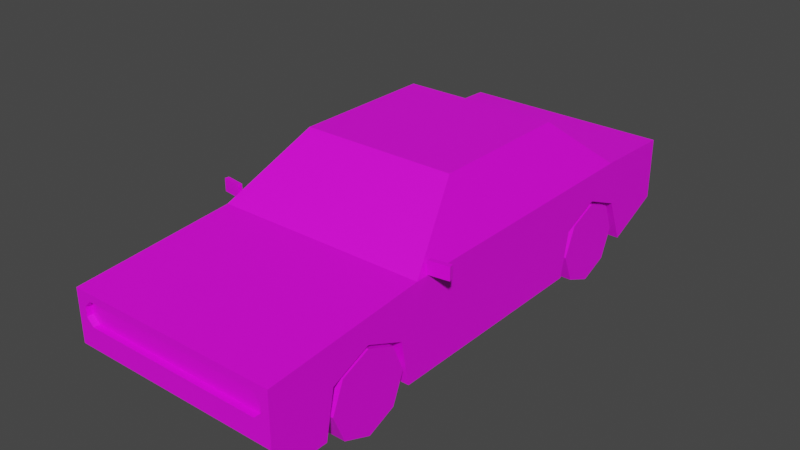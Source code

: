 # Source: Veh_Muscle_Car_01_Blue.blend  (saved by Blender 2.90.8; exported with 4.5.12 LTS)
import bpy
from mathutils import Matrix  # noqa: F401  (used for matrix-valued properties, if any)

bpy.ops.wm.read_factory_settings(use_empty=True)
scene = bpy.context.scene
scene.name = 'Scene'

# ---- collections
col_collection = bpy.data.collections.new('Collection'); scene.collection.children.link(col_collection)

# ---- images (referenced by path relative to the original .blend; pixels are not part of the script)
import os
ASSET_DIR = os.environ.get("B2B_ASSET_DIR", "")  # directory of the original .blend (textures are referenced by path, not embedded)
HERE = os.path.dirname(os.path.abspath(__file__))  # packed textures are extracted next to this script under _unpacked/

def load_image(name, relpath, width, height, colorspace="sRGB"):
    """Load a texture the original file referenced (path relative to the .blend, or extracted next to this script)."""
    p = next((c for c in (os.path.join(HERE, relpath), os.path.join(ASSET_DIR, relpath)) if relpath and os.path.exists(c)), "")
    if p:
        img = bpy.data.images.load(p, check_existing=True)
        img.name = name
    else:  # same state as the original file: an image datablock whose file is absent (Cycles renders it pink)
        img = bpy.data.images.new(name, width, height)
        img.source = "FILE"
        img.filepath = "//" + (relpath or name)
    img.colorspace_settings.name = colorspace
    return img
img_city_vehicles_pallete_png = load_image('city_vehicles_pallete.png', 'city_vehicles_pallete.png', 1024, 1024, 'sRGB')

# ---- materials (node trees are filled in below, after node groups)
mat_material_001 = bpy.data.materials.new('Material.001')
mat_material_001.use_transparent_shadow = False

# ---- material node trees
mat_material_001.use_nodes = True; mat_material_001.node_tree.nodes.clear()
_N = mat_material_001.node_tree.nodes; _L = mat_material_001.node_tree.links
n0 = _N.new('ShaderNodeBsdfPrincipled'); n0.name = 'Principled BSDF'; n0.location = (10, 300)
n0.distribution = 'GGX'
n0.subsurface_method = 'BURLEY'
n0.inputs[3].default_value = 1.45
n0.inputs[27].default_value = (0.0, 0.0, 0.0, 1.0)
n0.inputs[28].default_value = 1.0
n1 = _N.new('ShaderNodeOutputMaterial'); n1.name = 'Material Output'; n1.location = (300, 300)
n2 = _N.new('ShaderNodeTexImage'); n2.name = 'Image Texture'; n2.location = (-344, 114)
n2.image = img_city_vehicles_pallete_png
n2.interpolation = 'Closest'
_L.new(n0.outputs[0], n1.inputs[0])
_L.new(n2.outputs[0], n0.inputs[0])
n1.is_active_output = True

# ---- world
world_world = bpy.data.worlds.new('World'); scene.world = world_world
world_world.use_nodes = True; world_world.node_tree.nodes.clear()
_N = world_world.node_tree.nodes; _L = world_world.node_tree.links
n0 = _N.new('ShaderNodeOutputWorld'); n0.name = 'World Output'; n0.location = (300, 300)
n1 = _N.new('ShaderNodeBackground'); n1.name = 'Background'; n1.location = (10, 300)
n1.inputs[0].default_value = (0.05088, 0.05088, 0.05088, 1.0)
_L.new(n1.outputs[0], n0.inputs[0])
n0.is_active_output = True
world_world.color = (0.05088, 0.05088, 0.05088)
world_world.use_sun_shadow = False
world_world.sun_shadow_jitter_overblur = 0.0

# ---- meshes
me_plane = bpy.data.meshes.new('Plane')
me_plane.from_pydata([(0.3456, -1.359, 0.1856), (0.3144, 0.4422, 0.3264), (0.3144, 0.6296, 0.4066), (0.3144, 0.817, 0.3264), (0.3144, -1.098, 0.3264), (0.3144, -0.9104, 0.4066), (0.3144, -0.723, 0.3264), (0.5165, -1.407, 0.4841), (0.5165, 1.181, 0.5299), (0.5165, 1.181, 0.2287), (0.4754, -0.6071, 0.565), (0.356, -0.2906, 0.7972), (0.3944, 0.1976, 0.7835), (0.4638, 0.3174, 0.6485), (0.5165, -1.407, 0.2337), (0.5165, -1.28, 0.1073), (0.5165, -1.407, 0.4483), (0.5165, -1.407, 0.3349), (0.4747, -1.407, 0.3693), (0.4402, -1.407, 0.3349), (0.5091, -1.407, 0.3349), (0.4402, -1.407, 0.4483), (0.4747, -1.407, 0.4138), (0.5091, -1.407, 0.4483), (0.4402, -1.378, 0.3349), (0.4747, -1.378, 0.3693), (0.4747, -1.378, 0.4138), (0.4402, -1.378, 0.4483), (0.5165, -0.9104, 0.4066), (0.5165, -0.723, 0.3264), (0.5165, -1.098, 0.3264), (0.3144, -0.9104, 0.1073), (0.5165, -0.6812, 0.1073), (0.3144, -0.6812, 0.1073), (0.3144, -1.14, 0.1073), (0.5165, -1.14, 0.1073), (0.5165, 0.817, 0.3264), (0.5165, 0.9085, 0.1073), (0.3144, 0.9085, 0.1073), (0.5165, 0.6296, 0.4066), (0.3144, 0.6296, 0.1073), (0.5165, 0.4422, 0.3264), (0.5165, 0.4005, 0.1073), (0.3144, 0.4005, 0.1073), (0.3736, -1.378, 0.445), (0.3273, -1.378, 0.4183), (0.4199, -1.378, 0.4183), (0.4199, -1.378, 0.3649), (0.3736, -1.378, 0.3381), (0.3273, -1.378, 0.3649), (0.2686, -1.378, 0.445), (0.2223, -1.378, 0.4183), (0.3149, -1.378, 0.4183), (0.3149, -1.378, 0.3649), (0.3125, -1.378, 0.3635), (0.2686, -1.378, 0.3381), (0.2367, -1.378, 0.3566), (0.2223, -1.378, 0.3649), (0.3736, -1.378, 0.3916), (0.2701, -1.378, 0.3916), (0.2081, -1.378, 0.354), (0.2081, -1.378, 0.4377), (0.3944, -0.2555, 0.7835), (0.4997, -0.5347, 0.5787), (0.3944, 0.07715, 0.7835), (0.4997, 0.07715, 0.5787), (0.3775, -0.2645, 0.8163), (0.5165, -0.6332, 0.5458), (0.3944, 0.1067, 0.7835), (0.4997, 0.1067, 0.5787), (0.4625, 0.7186, 0.5894), (0.3566, 0.4648, 0.7956), (0.5165, 0.09192, 0.5458), (0.3775, 0.09192, 0.8163), (0.01589, -1.378, 0.3364), (0.01589, -1.378, 0.4377), (0.01589, -1.378, 0.354), (0.5165, 1.181, 0.4906), (0.5165, 1.181, 0.3776), (0.06291, -1.407, 0.3244), (0.06291, -1.407, 0.2566), (0.5165, 0.7722, 0.5458), (0.3775, 0.4393, 0.8163), (0.09968, 1.181, 0.4906), (0.4745, 1.181, 0.4906), (0.09968, 1.181, 0.3776), (0.4745, 1.181, 0.3776), (0.07258, 1.181, 0.3512), (0.07258, 1.181, 0.267), (0.09968, 1.147, 0.4906), (0.4745, 1.147, 0.4906), (0.09968, 1.147, 0.3776), (0.4745, 1.147, 0.3776), (0.1253, 1.147, 0.465), (0.4489, 1.147, 0.465), (0.1253, 1.147, 0.4031), (0.4489, 1.147, 0.4031), (0.5165, 1.181, 0.2577), (0.5165, 1.181, 0.2985), (0.4161, 1.181, 0.2985), (0.4161, 1.181, 0.2577), (0.5015, 1.181, 0.2985), (0.5015, 1.181, 0.2577), (0.5165, -1.255, 0.2498), (0.5165, -1.255, 0.2048), (0.5165, -1.158, 0.2048), (0.5165, -1.158, 0.2498), (0.2513, -1.407, 0.2337), (0.2513, -1.352, 0.1786), (0.2513, -1.407, 0.245), (0.3067, -1.376, 0.2034), (0.3067, -1.341, 0.1678), (0.3456, -1.323, 0.15), (0.3456, -1.394, 0.2211), (0.3845, -1.376, 0.2034), (0.3845, -1.341, 0.1678), (-0.3456, -1.359, 0.1856), (-0.3144, 0.4422, 0.3264), (-0.3144, 0.6296, 0.4066), (-0.3144, 0.817, 0.3264), (-0.3144, -1.098, 0.3264), (-0.3144, -0.9104, 0.4066), (-0.3144, -0.723, 0.3264), (-0.5165, -1.407, 0.4841), (-0.5165, 1.181, 0.5299), (-0.5165, 1.181, 0.2287), (-0.4754, -0.6071, 0.565), (-0.356, -0.2906, 0.7972), (-0.3944, 0.1976, 0.7835), (-0.4638, 0.3174, 0.6485), (0.0, -1.407, 0.4841), (0.0, 1.181, 0.5299), (0.0, 1.181, 0.2287), (-1.51e-15, -0.6332, 0.5458), (-1.51e-15, -0.2645, 0.8163), (-1.51e-15, 0.4393, 0.8163), (-1.51e-15, 0.7722, 0.5458), (-0.5165, -1.407, 0.2337), (-0.5165, -1.28, 0.1073), (0.0, -1.28, 0.1073), (0.0, -1.407, 0.2337), (0.0, -1.407, 0.4483), (-0.5165, -1.407, 0.4483), (-0.5165, -1.407, 0.3349), (0.0, -1.407, 0.3349), (0.0, -1.378, 0.4483), (0.0, -1.378, 0.3349), (-0.4747, -1.407, 0.3693), (-0.4402, -1.407, 0.3349), (-0.5091, -1.407, 0.3349), (-0.4402, -1.407, 0.4483), (-0.4747, -1.407, 0.4138), (-0.5091, -1.407, 0.4483), (-0.4402, -1.378, 0.3349), (-0.4747, -1.378, 0.3693), (-0.4747, -1.378, 0.4138), (-0.4402, -1.378, 0.4483), (-0.5165, -0.9104, 0.4066), (-0.5165, -0.723, 0.3264), (-0.5165, -1.098, 0.3264), (-0.3144, -0.9104, 0.1073), (-0.5165, -0.6812, 0.1073), (-0.3144, -0.6812, 0.1073), (-0.3144, -1.14, 0.1073), (-0.5165, -1.14, 0.1073), (-0.5165, 0.817, 0.3264), (-0.5165, 0.9085, 0.1073), (-0.3144, 0.9085, 0.1073), (-0.5165, 0.6296, 0.4066), (-0.3144, 0.6296, 0.1073), (-0.5165, 0.4422, 0.3264), (-0.5165, 0.4005, 0.1073), (-0.3144, 0.4005, 0.1073), (-0.3736, -1.378, 0.445), (-0.3273, -1.378, 0.4183), (-0.4199, -1.378, 0.4183), (-0.4199, -1.378, 0.3649), (-0.3736, -1.378, 0.3381), (-0.3273, -1.378, 0.3649), (-0.2686, -1.378, 0.445), (-0.2223, -1.378, 0.4183), (-0.3149, -1.378, 0.4183), (-0.3149, -1.378, 0.3649), (-0.3125, -1.378, 0.3635), (-0.2686, -1.378, 0.3381), (-0.2367, -1.378, 0.3566), (-0.2223, -1.378, 0.3649), (0.0, 0.9085, 0.1073), (-0.3736, -1.378, 0.3916), (-0.2701, -1.378, 0.3916), (-0.2081, -1.378, 0.354), (0.0, -1.378, 0.4377), (-0.2081, -1.378, 0.4377), (-0.3944, -0.2555, 0.7835), (-0.4997, -0.5347, 0.5787), (-1.51e-15, -0.2906, 0.7972), (-1.51e-15, -0.6071, 0.565), (-0.3944, 0.07715, 0.7835), (-0.4997, 0.07715, 0.5787), (-0.3775, -0.2645, 0.8163), (-0.5165, -0.6332, 0.5458), (-0.3944, 0.1067, 0.7835), (-0.4997, 0.1067, 0.5787), (-0.4625, 0.7186, 0.5894), (-0.3566, 0.4648, 0.7956), (-0.5165, 0.09192, 0.5458), (-0.3775, 0.09192, 0.8163), (-0.01589, -1.378, 0.3364), (-0.01589, -1.378, 0.4377), (-0.01589, -1.378, 0.354), (-0.5165, 1.181, 0.4906), (0.0, 1.181, 0.4906), (-0.5165, 1.181, 0.3776), (0.0, 1.181, 0.3776), (0.0, -1.407, 0.3244), (0.0, -1.407, 0.2566), (-0.06291, -1.407, 0.3244), (-0.06291, -1.407, 0.2566), (-0.5165, 0.7722, 0.5458), (-0.3775, 0.4393, 0.8163), (-1.51e-15, 0.7186, 0.5894), (-1.51e-15, 0.4648, 0.7956), (-0.09968, 1.181, 0.4906), (-0.4745, 1.181, 0.4906), (-0.09968, 1.181, 0.3776), (-0.4745, 1.181, 0.3776), (0.0, 1.181, 0.267), (0.0, 1.181, 0.3512), (-0.07258, 1.181, 0.3512), (-0.07258, 1.181, 0.267), (0.0, 1.147, 0.3776), (0.0, 1.147, 0.4906), (-0.09968, 1.147, 0.4906), (-0.4745, 1.147, 0.4906), (-0.09968, 1.147, 0.3776), (-0.4745, 1.147, 0.3776), (-0.1253, 1.147, 0.465), (-0.4489, 1.147, 0.465), (-0.1253, 1.147, 0.4031), (-0.4489, 1.147, 0.4031), (-0.5165, 1.181, 0.2577), (-0.5165, 1.181, 0.2985), (-0.4161, 1.181, 0.2985), (-0.4161, 1.181, 0.2577), (-0.5015, 1.181, 0.2985), (-0.5015, 1.181, 0.2577), (-0.5165, -1.255, 0.2498), (-0.5165, -1.255, 0.2048), (-0.5165, -1.158, 0.2048), (-0.5165, -1.158, 0.2498), (0.0, -1.352, 0.1786), (-0.2513, -1.407, 0.2337), (0.0, -1.407, 0.245), (-0.2513, -1.352, 0.1786), (-0.2513, -1.407, 0.245), (-0.3067, -1.376, 0.2034), (-0.3067, -1.341, 0.1678), (-0.3456, -1.323, 0.15), (-0.3456, -1.394, 0.2211), (-0.3845, -1.376, 0.2034), (-0.3845, -1.341, 0.1678), (0.5148, -0.571, 0.5484), (0.5148, -0.571, 0.6105), (0.5119, -0.55, 0.5484), (0.5119, -0.55, 0.6105), (0.6107, -0.5575, 0.5484), (0.6107, -0.5575, 0.6105), (0.6078, -0.5365, 0.5484), (0.6078, -0.5365, 0.6105), (-0.5148, -0.571, 0.5484), (-0.5148, -0.571, 0.6105), (-0.5119, -0.55, 0.5484), (-0.5119, -0.55, 0.6105), (-0.6107, -0.5575, 0.5484), (-0.6107, -0.5575, 0.6105), (-0.6078, -0.5365, 0.5484), (-0.6078, -0.5365, 0.6105)], [], [(112, 115, 0), (114, 113, 0), (111, 112, 0), (110, 111, 0), (113, 110, 0), (115, 114, 0), (1, 2, 39, 41), (2, 3, 36, 39), (3, 38, 37, 36), (4, 5, 28, 30), (5, 6, 29, 28), (6, 33, 32, 29), (62, 63, 65, 64), (10, 11, 195, 196), (71, 70, 220, 221), (66, 73, 82, 135, 134), (8, 77, 84, 83, 211, 131), (7, 67, 133, 130), (81, 8, 131, 136), (7, 16, 17, 14, 15, 104, 103, 106, 30, 28, 29, 32, 42, 41, 39, 36, 37, 9, 97, 98, 78, 77, 8, 81, 72, 67), (139, 15, 14, 114, 115, 112, 111, 250), (18, 22, 26, 25), (21, 141, 145, 27), (146, 24, 25, 26, 27, 46, 47, 48, 49, 54, 55, 56, 60, 74), (14, 17, 20, 19, 144, 214, 79, 80, 215, 252, 109, 107), (144, 19, 24, 146), (141, 21, 23, 16, 7, 130), (18, 19, 20), (21, 22, 23), (26, 22, 21, 27), (24, 19, 18, 25), (23, 22, 18, 20, 17, 16), (31, 4, 34), (31, 5, 4), (31, 6, 5), (34, 4, 30, 35), (33, 6, 31), (40, 1, 43), (38, 40, 43, 42, 32, 33, 31, 34, 35, 15, 139, 187), (40, 2, 1), (40, 3, 2), (43, 1, 41, 42), (38, 3, 40), (49, 45, 44, 46, 27, 145, 191, 75, 61, 60, 56, 57, 51, 50, 52, 53, 54), (37, 38, 187, 132, 9), (45, 49, 58), (56, 55, 59), (57, 56, 59), (44, 45, 58), (51, 57, 59), (50, 51, 59), (46, 44, 58), (52, 50, 59), (47, 46, 58), (53, 52, 59), (48, 47, 58), (54, 53, 59), (49, 48, 58), (55, 54, 59), (60, 76, 74), (11, 10, 67, 66), (10, 196, 133, 67), (195, 11, 66, 134), (68, 69, 13, 12), (63, 62, 66, 67), (62, 64, 73, 66), (65, 63, 67, 72), (64, 65, 72, 73), (12, 13, 81, 82), (13, 69, 72, 81), (68, 12, 82, 73), (69, 68, 73, 72), (74, 76, 75, 191, 146), (76, 60, 61, 75), (213, 85, 86, 78, 98, 101, 99, 100, 102, 97, 9, 132, 226, 88, 87, 227), (86, 84, 77, 78), (215, 80, 79, 214), (70, 71, 82, 81), (71, 221, 135, 82), (220, 70, 81, 136), (86, 85, 91, 92), (211, 83, 89, 231), (85, 213, 230, 91), (83, 84, 90, 89), (84, 86, 92, 90), (227, 87, 88, 226), (231, 89, 91, 230), (95, 93, 94, 96), (94, 93, 89, 90), (95, 96, 92, 91), (96, 94, 90, 92), (93, 95, 91, 89), (97, 102, 101, 98), (101, 102, 100, 99), (30, 106, 105, 104, 15, 35), (105, 106, 103, 104), (250, 108, 107, 140), (107, 109, 252, 140), (250, 111, 110, 113, 114, 14, 107, 108), (257, 116, 260), (259, 116, 258), (256, 116, 257), (255, 116, 256), (258, 116, 255), (260, 116, 259), (117, 170, 168, 118), (118, 168, 165, 119), (119, 165, 166, 167), (120, 159, 157, 121), (121, 157, 158, 122), (122, 158, 161, 162), (193, 197, 198, 194), (126, 196, 195, 127), (204, 221, 220, 203), (199, 134, 135, 219, 206), (124, 131, 211, 222, 223, 210), (123, 130, 133, 200), (218, 136, 131, 124), (123, 200, 205, 218, 124, 210, 212, 241, 240, 125, 166, 165, 168, 170, 171, 161, 158, 157, 159, 249, 246, 247, 138, 137, 143, 142), (139, 250, 256, 257, 260, 259, 137, 138), (147, 154, 155, 151), (150, 156, 145, 141), (146, 207, 190, 185, 184, 183, 178, 177, 176, 175, 156, 155, 154, 153), (137, 251, 254, 252, 215, 217, 216, 214, 144, 148, 149, 143), (144, 146, 153, 148), (141, 130, 123, 142, 152, 150), (147, 149, 148), (150, 152, 151), (155, 156, 150, 151), (153, 154, 147, 148), (152, 142, 143, 149, 147, 151), (160, 163, 120), (160, 120, 121), (160, 121, 122), (163, 164, 159, 120), (162, 160, 122), (169, 172, 117), (167, 187, 139, 138, 164, 163, 160, 162, 161, 171, 172, 169), (169, 117, 118), (169, 118, 119), (172, 171, 170, 117), (167, 169, 119), (178, 183, 182, 181, 179, 180, 186, 185, 190, 192, 208, 191, 145, 156, 175, 173, 174), (166, 125, 132, 187, 167), (174, 188, 178), (185, 189, 184), (186, 189, 185), (173, 188, 174), (180, 189, 186), (179, 189, 180), (175, 188, 173), (181, 189, 179), (176, 188, 175), (182, 189, 181), (177, 188, 176), (183, 189, 182), (178, 188, 177), (184, 189, 183), (190, 207, 209), (127, 199, 200, 126), (126, 200, 133, 196), (195, 134, 199, 127), (201, 128, 129, 202), (194, 200, 199, 193), (193, 199, 206, 197), (198, 205, 200, 194), (197, 206, 205, 198), (128, 219, 218, 129), (129, 218, 205, 202), (201, 206, 219, 128), (202, 205, 206, 201), (207, 146, 191, 208, 209), (209, 208, 192, 190), (213, 227, 228, 229, 226, 132, 125, 240, 245, 243, 242, 244, 241, 212, 225, 224), (225, 212, 210, 223), (215, 214, 216, 217), (203, 218, 219, 204), (204, 219, 135, 221), (220, 136, 218, 203), (225, 235, 234, 224), (211, 231, 232, 222), (224, 234, 230, 213), (222, 232, 233, 223), (223, 233, 235, 225), (227, 226, 229, 228), (231, 230, 234, 232), (238, 239, 237, 236), (237, 233, 232, 236), (238, 234, 235, 239), (239, 235, 233, 237), (236, 232, 234, 238), (240, 241, 244, 245), (244, 242, 243, 245), (159, 164, 138, 247, 248, 249), (248, 247, 246, 249), (250, 140, 251, 253), (251, 140, 252, 254), (250, 253, 251, 137, 259, 258, 255, 256), (261, 262, 264, 263), (263, 264, 268, 267), (267, 268, 266, 265), (265, 266, 262, 261), (263, 267, 265, 261), (268, 264, 262, 266), (269, 271, 272, 270), (271, 275, 276, 272), (275, 273, 274, 276), (273, 269, 270, 274), (271, 269, 273, 275), (276, 274, 270, 272)])
_uv = me_plane.uv_layers.new(name='UVMap')
_uv.uv.foreach_set('vector', [0.98, 0.5217, 0.9794, 0.5232, 0.9787, 0.5217, 0.978, 0.5232, 0.9774, 0.5217, 0.9787, 0.5217, 0.9794, 0.5203, 0.98, 0.5217, 0.9787, 0.5217, 0.978, 0.5203, 0.9794, 0.5203, 0.9787, 0.5217, 0.9774, 0.5217, 0.978, 0.5203, 0.9787, 0.5217, 0.9794, 0.5232, 0.978, 0.5232, 0.9787, 0.5217, 0.2065, 0.0455, 0.2065, 0.0464, 0.2055, 0.0464, 0.2055, 0.0455, 0.2065, 0.0464, 0.2065, 0.04726, 0.2055, 0.04726, 0.2055, 0.0464, 0.2171, 0.0465, 0.2171, 0.04754, 0.2162, 0.04754, 0.2162, 0.0465, 0.2203, 0.04488, 0.2203, 0.04399, 0.2213, 0.04399, 0.2213, 0.04488, 0.2203, 0.04399, 0.2203, 0.04312, 0.2213, 0.04312, 0.2213, 0.04399, 0.2222, 0.04194, 0.2222, 0.04298, 0.2212, 0.04298, 0.2212, 0.04194, 0.118, 0.04709, 0.1186, 0.04603, 0.1186, 0.04835, 0.118, 0.04835, 0.1114, 0.04575, 0.1109, 0.04695, 0.1096, 0.04695, 0.1096, 0.04575, 0.1218, 0.03639, 0.1232, 0.03991, 0.1168, 0.03991, 0.1168, 0.03639, 0.7793, 0.5009, 0.7793, 0.5029, 0.7793, 0.5048, 0.7772, 0.5048, 0.7772, 0.5009, 0.7839, 0.514, 0.7837, 0.514, 0.7837, 0.5138, 0.7837, 0.5117, 0.7837, 0.5111, 0.7839, 0.5111, 0.7801, 0.4945, 0.7801, 0.4988, 0.7772, 0.4988, 0.7772, 0.4945, 0.7801, 0.5067, 0.7801, 0.509, 0.7772, 0.509, 0.7772, 0.5067, 0.7909, 0.4945, 0.7911, 0.4945, 0.7917, 0.4945, 0.7923, 0.4945, 0.793, 0.4952, 0.7925, 0.4954, 0.7922, 0.4954, 0.7922, 0.4959, 0.7918, 0.4962, 0.7913, 0.4973, 0.7918, 0.4983, 0.793, 0.4986, 0.793, 0.5046, 0.7918, 0.5048, 0.7913, 0.5059, 0.7918, 0.5069, 0.793, 0.5074, 0.7923, 0.509, 0.7922, 0.509, 0.7919, 0.509, 0.7915, 0.509, 0.7909, 0.509, 0.7907, 0.509, 0.7906, 0.5067, 0.7906, 0.5029, 0.7906, 0.4988, 0.7822, 0.5111, 0.7822, 0.514, 0.7815, 0.514, 0.7817, 0.5133, 0.7819, 0.5133, 0.782, 0.5131, 0.7819, 0.5129, 0.7818, 0.5111, 0.1499, 0.02547, 0.1499, 0.02559, 0.1498, 0.02559, 0.1498, 0.02547, 0.157, 0.02039, 0.157, 0.02153, 0.1569, 0.02153, 0.1569, 0.02039, 0.1596, 0.02552, 0.1596, 0.02844, 0.1593, 0.02867, 0.159, 0.02867, 0.1588, 0.02844, 0.159, 0.02831, 0.1594, 0.02831, 0.1595, 0.028, 0.1594, 0.02769, 0.1594, 0.0276, 0.1595, 0.0273, 0.1594, 0.02709, 0.1594, 0.0269, 0.1595, 0.02563, 0.7815, 0.514, 0.7809, 0.514, 0.7809, 0.514, 0.7809, 0.5136, 0.7809, 0.5111, 0.781, 0.5111, 0.781, 0.5115, 0.7814, 0.5115, 0.7814, 0.5111, 0.7814, 0.5111, 0.7814, 0.5125, 0.7815, 0.5125, 0.1527, 0.02546, 0.1527, 0.02432, 0.1528, 0.02432, 0.1528, 0.02546, 0.7803, 0.5111, 0.7803, 0.5136, 0.7803, 0.514, 0.7803, 0.514, 0.7801, 0.514, 0.7801, 0.5111, 0.7808, 0.5138, 0.7809, 0.5136, 0.7809, 0.514, 0.7803, 0.5136, 0.7805, 0.5138, 0.7803, 0.514, 0.1498, 0.02559, 0.1499, 0.02559, 0.1499, 0.02568, 0.1498, 0.02568, 0.1498, 0.02538, 0.1499, 0.02538, 0.1499, 0.02547, 0.1498, 0.02547, 0.7803, 0.514, 0.7805, 0.5138, 0.7808, 0.5138, 0.7809, 0.514, 0.7809, 0.514, 0.7803, 0.514, 0.2083, 0.04419, 0.2073, 0.04331, 0.2083, 0.04311, 0.2083, 0.04419, 0.2069, 0.04419, 0.2073, 0.04331, 0.2083, 0.04419, 0.2073, 0.04507, 0.2069, 0.04419, 0.2171, 0.04754, 0.2171, 0.0465, 0.2181, 0.0465, 0.2181, 0.04754, 0.2083, 0.04527, 0.2073, 0.04507, 0.2083, 0.04419, 0.2069, 0.04419, 0.2059, 0.04331, 0.2069, 0.04311, 0.221, 0.01551, 0.221, 0.02174, 0.221, 0.02685, 0.2255, 0.02685, 0.2255, 0.05101, 0.221, 0.05101, 0.221, 0.05613, 0.221, 0.06125, 0.2255, 0.06125, 0.2255, 0.06439, 0.214, 0.06439, 0.214, 0.01551, 0.2069, 0.04419, 0.2055, 0.04419, 0.2059, 0.04331, 0.2069, 0.04419, 0.2059, 0.04507, 0.2055, 0.04419, 0.219, 0.04754, 0.219, 0.0465, 0.22, 0.0465, 0.22, 0.04754, 0.2069, 0.0455, 0.2059, 0.04507, 0.2069, 0.04419, 0.1594, 0.02769, 0.159, 0.02769, 0.1588, 0.028, 0.159, 0.02831, 0.1588, 0.02844, 0.1588, 0.02552, 0.1589, 0.02552, 0.1589, 0.02563, 0.1589, 0.0269, 0.1594, 0.0269, 0.1594, 0.02709, 0.1594, 0.027, 0.159, 0.027, 0.1588, 0.0273, 0.159, 0.02761, 0.1594, 0.02761, 0.1594, 0.0276, 0.7859, 0.4961, 0.7847, 0.4961, 0.783, 0.4961, 0.783, 0.4945, 0.7859, 0.4945, 0.9773, 0.5091, 0.9791, 0.5091, 0.9782, 0.5106, 0.9794, 0.506, 0.98, 0.5071, 0.9782, 0.5071, 0.9791, 0.5055, 0.9794, 0.506, 0.9782, 0.5071, 0.9764, 0.5106, 0.9773, 0.5091, 0.9782, 0.5106, 0.9773, 0.5055, 0.9791, 0.5055, 0.9782, 0.5071, 0.9764, 0.5071, 0.9773, 0.5055, 0.9782, 0.5071, 0.9773, 0.5122, 0.9764, 0.5106, 0.9782, 0.5106, 0.9773, 0.5087, 0.9764, 0.5071, 0.9782, 0.5071, 0.9791, 0.5122, 0.9773, 0.5122, 0.9782, 0.5106, 0.9791, 0.5087, 0.9773, 0.5087, 0.9782, 0.5071, 0.98, 0.5106, 0.9791, 0.5122, 0.9782, 0.5106, 0.9791, 0.5086, 0.9791, 0.5087, 0.9782, 0.5071, 0.9791, 0.5091, 0.98, 0.5106, 0.9782, 0.5106, 0.98, 0.5071, 0.9791, 0.5086, 0.9782, 0.5071, 0.1594, 0.0269, 0.1594, 0.02563, 0.1595, 0.02563, 0.7792, 0.5007, 0.7799, 0.499, 0.7801, 0.4988, 0.7793, 0.5009, 0.7799, 0.499, 0.7772, 0.499, 0.7772, 0.4988, 0.7801, 0.4988, 0.7772, 0.5007, 0.7792, 0.5007, 0.7793, 0.5009, 0.7772, 0.5009, 0.118, 0.04847, 0.1186, 0.04847, 0.1184, 0.04927, 0.118, 0.04881, 0.7904, 0.4994, 0.7896, 0.5009, 0.7894, 0.5009, 0.7906, 0.4988, 0.7896, 0.5009, 0.7896, 0.5028, 0.7894, 0.5029, 0.7894, 0.5009, 0.7904, 0.5028, 0.7904, 0.4994, 0.7906, 0.4988, 0.7906, 0.5029, 0.7896, 0.5028, 0.7904, 0.5028, 0.7906, 0.5029, 0.7894, 0.5029, 0.7896, 0.5035, 0.7901, 0.5041, 0.7906, 0.5067, 0.7894, 0.5048, 0.7901, 0.5041, 0.7904, 0.503, 0.7906, 0.5029, 0.7906, 0.5067, 0.7896, 0.503, 0.7896, 0.5035, 0.7894, 0.5048, 0.7894, 0.5029, 0.7904, 0.503, 0.7896, 0.503, 0.7894, 0.5029, 0.7906, 0.5029, 0.1542, 0.02544, 0.1531, 0.02544, 0.1479, 0.02544, 0.1479, 0.02446, 0.1543, 0.02446, 0.1167, 0.0357, 0.1167, 0.0422, 0.1138, 0.0422, 0.1138, 0.0357, 0.7831, 0.5111, 0.7831, 0.5117, 0.7831, 0.5138, 0.7831, 0.514, 0.7826, 0.514, 0.7826, 0.5139, 0.7826, 0.5135, 0.7824, 0.5135, 0.7824, 0.5139, 0.7824, 0.514, 0.7822, 0.514, 0.7822, 0.5111, 0.7824, 0.5111, 0.7824, 0.5115, 0.7829, 0.5115, 0.7829, 0.5111, 0.7831, 0.5138, 0.7837, 0.5138, 0.7837, 0.514, 0.7831, 0.514, 0.5203, 0.05005, 0.5203, 0.0526, 0.5175, 0.0526, 0.5175, 0.05005, 0.7798, 0.5064, 0.7792, 0.5049, 0.7793, 0.5048, 0.7801, 0.5067, 0.7792, 0.5049, 0.7772, 0.5049, 0.7772, 0.5048, 0.7793, 0.5048, 0.7772, 0.5064, 0.7798, 0.5064, 0.7801, 0.5067, 0.7772, 0.5067, 0.1568, 0.0505, 0.1568, 0.04767, 0.157, 0.04767, 0.157, 0.0505, 0.1568, 0.03975, 0.1568, 0.039, 0.157, 0.039, 0.157, 0.03975, 0.1568, 0.04767, 0.1568, 0.04692, 0.157, 0.04692, 0.157, 0.04767, 0.1568, 0.039, 0.1568, 0.03617, 0.157, 0.03617, 0.157, 0.039, 0.1372, 0.05642, 0.1372, 0.05728, 0.1369, 0.05728, 0.1369, 0.05642, 0.5314, 0.05005, 0.5314, 0.05299, 0.528, 0.05299, 0.528, 0.05005, 0.1547, 0.04692, 0.1547, 0.04616, 0.1556, 0.04616, 0.1556, 0.04692, 0.1554, 0.04597, 0.1549, 0.04597, 0.1549, 0.04353, 0.1554, 0.04353, 0.9156, 0.5614, 0.9156, 0.5721, 0.9147, 0.573, 0.9147, 0.5605, 0.9176, 0.5721, 0.9176, 0.5614, 0.9185, 0.5605, 0.9185, 0.573, 0.9176, 0.5614, 0.9156, 0.5614, 0.9147, 0.5605, 0.9185, 0.5605, 0.9156, 0.5721, 0.9176, 0.5721, 0.9185, 0.573, 0.9147, 0.573, 0.7824, 0.514, 0.7824, 0.5139, 0.7826, 0.5139, 0.7826, 0.514, 0.8823, 0.595, 0.8807, 0.595, 0.8807, 0.5917, 0.8823, 0.5917, 0.7918, 0.4962, 0.7922, 0.4959, 0.7925, 0.4959, 0.7925, 0.4954, 0.793, 0.4952, 0.793, 0.496, 0.8858, 0.5657, 0.8854, 0.5657, 0.8854, 0.5648, 0.8858, 0.5648, 0.1175, 0.03035, 0.1175, 0.03992, 0.1154, 0.03992, 0.1154, 0.03035, 0.1154, 0.03992, 0.1149, 0.03992, 0.1149, 0.03035, 0.1154, 0.03035, 0.7818, 0.5111, 0.7819, 0.5129, 0.7817, 0.5129, 0.7816, 0.5131, 0.7817, 0.5133, 0.7815, 0.514, 0.7815, 0.5125, 0.7818, 0.5125, 0.98, 0.4961, 0.9787, 0.4961, 0.9794, 0.4946, 0.978, 0.4946, 0.9787, 0.4961, 0.9774, 0.4961, 0.9794, 0.4975, 0.9787, 0.4961, 0.98, 0.4961, 0.978, 0.4975, 0.9787, 0.4961, 0.9794, 0.4975, 0.9774, 0.4961, 0.9787, 0.4961, 0.978, 0.4975, 0.9794, 0.4946, 0.9787, 0.4961, 0.978, 0.4946, 0.2213, 0.04664, 0.2203, 0.04664, 0.2203, 0.04575, 0.2213, 0.04575, 0.2213, 0.04575, 0.2203, 0.04575, 0.2203, 0.04488, 0.2213, 0.04488, 0.2152, 0.0465, 0.2162, 0.0465, 0.2162, 0.04754, 0.2152, 0.04754, 0.2136, 0.04492, 0.2145, 0.04492, 0.2145, 0.04581, 0.2136, 0.04581, 0.2136, 0.04581, 0.2145, 0.04581, 0.2145, 0.04668, 0.2136, 0.04668, 0.2212, 0.04091, 0.2222, 0.04091, 0.2222, 0.04194, 0.2212, 0.04194, 0.1104, 0.04134, 0.1104, 0.02685, 0.117, 0.02685, 0.117, 0.0535, 0.1077, 0.04575, 0.1096, 0.04575, 0.1096, 0.04695, 0.1082, 0.04695, 0.1119, 0.03639, 0.1168, 0.03639, 0.1168, 0.03991, 0.1105, 0.03991, 0.7751, 0.5009, 0.7772, 0.5009, 0.7772, 0.5048, 0.7751, 0.5048, 0.7751, 0.5029, 0.7839, 0.5083, 0.7839, 0.5111, 0.7837, 0.5111, 0.7837, 0.5106, 0.7837, 0.5085, 0.7837, 0.5083, 0.7744, 0.4945, 0.7772, 0.4945, 0.7772, 0.4988, 0.7744, 0.4988, 0.7744, 0.5067, 0.7772, 0.5067, 0.7772, 0.509, 0.7744, 0.509, 0.7873, 0.509, 0.787, 0.5046, 0.787, 0.5006, 0.787, 0.4968, 0.7871, 0.4945, 0.7873, 0.4945, 0.7879, 0.4945, 0.7884, 0.4945, 0.7886, 0.4945, 0.7888, 0.4945, 0.7894, 0.496, 0.7882, 0.4966, 0.7878, 0.4976, 0.7882, 0.4986, 0.7894, 0.4989, 0.7894, 0.5049, 0.7882, 0.5051, 0.7878, 0.5062, 0.7882, 0.5072, 0.7886, 0.5076, 0.7886, 0.5081, 0.7889, 0.5081, 0.7894, 0.5082, 0.7887, 0.509, 0.7882, 0.509, 0.7875, 0.509, 0.7822, 0.5111, 0.7818, 0.5111, 0.7819, 0.5094, 0.782, 0.5092, 0.7819, 0.509, 0.7817, 0.509, 0.7815, 0.5083, 0.7822, 0.5083, 0.1499, 0.02559, 0.1499, 0.02559, 0.1499, 0.02547, 0.1499, 0.02547, 0.157, 0.02267, 0.1569, 0.02267, 0.1569, 0.02153, 0.157, 0.02153, 0.1596, 0.02552, 0.1595, 0.02542, 0.1594, 0.02415, 0.1594, 0.02396, 0.1595, 0.02374, 0.1594, 0.02345, 0.1594, 0.02336, 0.1595, 0.02305, 0.1594, 0.02274, 0.159, 0.02274, 0.1588, 0.02261, 0.159, 0.02238, 0.1593, 0.02238, 0.1596, 0.02261, 0.7815, 0.5083, 0.7815, 0.5097, 0.7814, 0.5097, 0.7814, 0.5111, 0.7814, 0.5111, 0.7814, 0.5108, 0.781, 0.5108, 0.781, 0.5111, 0.7809, 0.5111, 0.7809, 0.5087, 0.7809, 0.5083, 0.7809, 0.5083, 0.1489, 0.01833, 0.1489, 0.01833, 0.1489, 0.01835, 0.1489, 0.01835, 0.7803, 0.5111, 0.7801, 0.5111, 0.7801, 0.5083, 0.7803, 0.5083, 0.7803, 0.5083, 0.7803, 0.5087, 0.7808, 0.5085, 0.7809, 0.5083, 0.7809, 0.5087, 0.7803, 0.5087, 0.7803, 0.5083, 0.7805, 0.5085, 0.1499, 0.02547, 0.1499, 0.02538, 0.1499, 0.02538, 0.1499, 0.02547, 0.1499, 0.02568, 0.1499, 0.02559, 0.1499, 0.02559, 0.1499, 0.02568, 0.7803, 0.5083, 0.7803, 0.5083, 0.7809, 0.5083, 0.7809, 0.5083, 0.7808, 0.5085, 0.7805, 0.5085, 0.2097, 0.04419, 0.2097, 0.04527, 0.2087, 0.04507, 0.2097, 0.04419, 0.2087, 0.04507, 0.2083, 0.04419, 0.2097, 0.04419, 0.2083, 0.04419, 0.2087, 0.04331, 0.2181, 0.0465, 0.219, 0.0465, 0.219, 0.04754, 0.2181, 0.04754, 0.2097, 0.04311, 0.2097, 0.04419, 0.2087, 0.04331, 0.215, 0.04384, 0.215, 0.04492, 0.2139, 0.04473, 0.207, 0.01551, 0.214, 0.01551, 0.214, 0.06439, 0.2024, 0.06439, 0.2024, 0.06125, 0.207, 0.06125, 0.207, 0.05613, 0.207, 0.05101, 0.2024, 0.05101, 0.2024, 0.02685, 0.207, 0.02685, 0.207, 0.02174, 0.215, 0.04384, 0.2139, 0.04473, 0.2136, 0.04384, 0.215, 0.04384, 0.2136, 0.04384, 0.2139, 0.04296, 0.2212, 0.03987, 0.2222, 0.03987, 0.2222, 0.04091, 0.2212, 0.04091, 0.215, 0.04253, 0.215, 0.04384, 0.2139, 0.04296, 0.1594, 0.02336, 0.1594, 0.02345, 0.1594, 0.02344, 0.159, 0.02344, 0.1588, 0.02374, 0.159, 0.02405, 0.1594, 0.02405, 0.1594, 0.02396, 0.1594, 0.02415, 0.1589, 0.02415, 0.1589, 0.02542, 0.1589, 0.02552, 0.1588, 0.02552, 0.1588, 0.02261, 0.159, 0.02274, 0.1588, 0.02305, 0.159, 0.02336, 0.7801, 0.4961, 0.7801, 0.4945, 0.783, 0.4945, 0.783, 0.4961, 0.7812, 0.4961, 0.9773, 0.4871, 0.9782, 0.4855, 0.9791, 0.4871, 0.9794, 0.4901, 0.9782, 0.489, 0.98, 0.489, 0.9791, 0.4906, 0.9782, 0.489, 0.9794, 0.4901, 0.9764, 0.4855, 0.9782, 0.4855, 0.9773, 0.4871, 0.9773, 0.4906, 0.9782, 0.489, 0.9791, 0.4906, 0.9764, 0.489, 0.9782, 0.489, 0.9773, 0.4906, 0.9773, 0.484, 0.9782, 0.4855, 0.9764, 0.4855, 0.9773, 0.4875, 0.9782, 0.489, 0.9764, 0.489, 0.9791, 0.484, 0.9782, 0.4855, 0.9773, 0.484, 0.9791, 0.4875, 0.9782, 0.489, 0.9773, 0.4875, 0.98, 0.4855, 0.9782, 0.4855, 0.9791, 0.484, 0.9791, 0.4876, 0.9782, 0.489, 0.9791, 0.4875, 0.9791, 0.4871, 0.9782, 0.4855, 0.98, 0.4855, 0.98, 0.489, 0.9782, 0.489, 0.9791, 0.4876, 0.1594, 0.02415, 0.1595, 0.02542, 0.1594, 0.02542, 0.7752, 0.5007, 0.7751, 0.5009, 0.7744, 0.4988, 0.7746, 0.499, 0.7746, 0.499, 0.7744, 0.4988, 0.7772, 0.4988, 0.7772, 0.499, 0.7772, 0.5007, 0.7772, 0.5009, 0.7751, 0.5009, 0.7752, 0.5007, 0.1155, 0.0468, 0.1155, 0.04645, 0.1159, 0.04599, 0.1161, 0.0468, 0.7869, 0.5041, 0.787, 0.5046, 0.7859, 0.5026, 0.786, 0.5025, 0.786, 0.5025, 0.7859, 0.5026, 0.7859, 0.5006, 0.786, 0.5007, 0.7869, 0.5007, 0.787, 0.5006, 0.787, 0.5046, 0.7869, 0.5041, 0.786, 0.5007, 0.7859, 0.5006, 0.787, 0.5006, 0.7869, 0.5007, 0.786, 0.5, 0.7859, 0.4987, 0.787, 0.4968, 0.7866, 0.4993, 0.7866, 0.4993, 0.787, 0.4968, 0.787, 0.5006, 0.7869, 0.5005, 0.786, 0.5005, 0.7859, 0.5006, 0.7859, 0.4987, 0.786, 0.5, 0.7869, 0.5005, 0.787, 0.5006, 0.7859, 0.5006, 0.786, 0.5005, 0.1542, 0.02347, 0.1543, 0.02446, 0.1479, 0.02446, 0.1479, 0.02347, 0.1531, 0.02347, 0.1167, 0.03463, 0.1138, 0.03463, 0.1138, 0.02813, 0.1167, 0.02813, 0.7831, 0.5111, 0.7829, 0.5111, 0.7829, 0.5107, 0.7824, 0.5107, 0.7824, 0.5111, 0.7822, 0.5111, 0.7822, 0.5083, 0.7824, 0.5083, 0.7824, 0.5083, 0.7824, 0.5088, 0.7826, 0.5088, 0.7826, 0.5083, 0.7826, 0.5083, 0.7831, 0.5083, 0.7831, 0.5085, 0.7831, 0.5106, 0.7825, 0.5066, 0.7825, 0.5034, 0.7913, 0.5034, 0.7913, 0.5066, 0.5203, 0.05005, 0.5175, 0.05005, 0.5175, 0.0475, 0.5203, 0.0475, 0.7747, 0.5064, 0.7744, 0.5067, 0.7751, 0.5048, 0.7752, 0.5049, 0.7752, 0.5049, 0.7751, 0.5048, 0.7772, 0.5048, 0.7772, 0.5049, 0.7772, 0.5064, 0.7772, 0.5067, 0.7744, 0.5067, 0.7747, 0.5064, 0.1568, 0.04334, 0.157, 0.04334, 0.157, 0.04616, 0.1568, 0.04616, 0.1568, 0.03975, 0.157, 0.03975, 0.157, 0.0405, 0.1568, 0.0405, 0.1568, 0.04616, 0.157, 0.04616, 0.157, 0.04692, 0.1568, 0.04692, 0.1568, 0.0405, 0.157, 0.0405, 0.157, 0.04333, 0.1568, 0.04333, 0.1369, 0.05728, 0.1372, 0.05728, 0.1372, 0.05813, 0.1369, 0.05813, 0.5314, 0.05005, 0.528, 0.05005, 0.528, 0.04711, 0.5314, 0.04711, 0.1547, 0.04692, 0.1556, 0.04692, 0.1556, 0.04767, 0.1547, 0.04767, 0.1554, 0.04786, 0.1554, 0.05031, 0.1549, 0.05031, 0.1549, 0.04786, 0.9156, 0.5912, 0.9147, 0.592, 0.9147, 0.5796, 0.9156, 0.5804, 0.9176, 0.5804, 0.9185, 0.5796, 0.9185, 0.592, 0.9176, 0.5912, 0.9176, 0.5912, 0.9185, 0.592, 0.9147, 0.592, 0.9156, 0.5912, 0.9156, 0.5804, 0.9147, 0.5796, 0.9185, 0.5796, 0.9176, 0.5804, 0.7824, 0.5083, 0.7826, 0.5083, 0.7826, 0.5083, 0.7824, 0.5083, 0.8823, 0.5568, 0.8823, 0.56, 0.8807, 0.56, 0.8807, 0.5568, 0.7882, 0.5072, 0.7894, 0.5075, 0.7894, 0.5082, 0.7889, 0.5081, 0.7889, 0.5076, 0.7886, 0.5076, 0.8799, 0.5852, 0.8799, 0.5861, 0.8794, 0.5861, 0.8794, 0.5852, 0.1175, 0.03035, 0.1154, 0.03035, 0.1154, 0.02078, 0.1175, 0.02078, 0.1154, 0.02078, 0.1154, 0.03035, 0.1149, 0.03035, 0.1149, 0.02078, 0.7818, 0.5111, 0.7818, 0.5097, 0.7815, 0.5097, 0.7815, 0.5083, 0.7817, 0.509, 0.7816, 0.5092, 0.7817, 0.5094, 0.7819, 0.5094, 0.1592, 0.0328, 0.1592, 0.03337, 0.159, 0.03337, 0.159, 0.0328, 0.9433, 0.4966, 0.9428, 0.4966, 0.9428, 0.4958, 0.9433, 0.4958, 0.1493, 0.03304, 0.1493, 0.03361, 0.1491, 0.03361, 0.1491, 0.03304, 0.1491, 0.03246, 0.1485, 0.03246, 0.1485, 0.03158, 0.1491, 0.03159, 0.1592, 0.03135, 0.1592, 0.03223, 0.159, 0.03223, 0.159, 0.03135, 0.1592, 0.03046, 0.1592, 0.03135, 0.159, 0.03135, 0.159, 0.03046, 0.159, 0.0328, 0.1592, 0.0328, 0.1592, 0.03223, 0.159, 0.03223, 0.9428, 0.4984, 0.9428, 0.4975, 0.9422, 0.4975, 0.9422, 0.4984, 0.1491, 0.03304, 0.1493, 0.03304, 0.1493, 0.03247, 0.1491, 0.03247, 0.1491, 0.03158, 0.1491, 0.0307, 0.1485, 0.03071, 0.1485, 0.03158, 0.159, 0.03046, 0.1592, 0.03046, 0.1592, 0.02957, 0.159, 0.02957, 0.1493, 0.03158, 0.1491, 0.03158, 0.1491, 0.03247, 0.1493, 0.03247])
me_plane.materials.append(mat_material_001)
me_plane.use_remesh_fix_poles = True
me_plane.use_remesh_preserve_attributes = False
me_plane.use_mirror_vertex_groups = False
me_plane.update()
me_plane_001 = bpy.data.meshes.new('Plane.001')
me_plane_001.from_pydata([(0.3556, -0.9104, 0.1955), (0.5165, -0.9104, 0.1955), (0.3556, -0.7156, 0.1955), (0.5165, -0.7156, 0.1955), (0.3556, -0.7726, 0.05773), (0.5165, -0.7726, 0.05773), (0.3556, -0.9104, 0.0006707), (0.5165, -0.9104, 0.0006707), (0.3556, -1.048, 0.05773), (0.5165, -1.048, 0.05773), (0.3556, -1.105, 0.1955), (0.5165, -1.105, 0.1955), (0.3556, -1.048, 0.3333), (0.5165, -1.048, 0.3333), (0.3556, -0.9104, 0.3903), (0.5165, -0.9104, 0.3903), (0.3556, -0.7726, 0.3333), (0.5165, -0.7726, 0.3333), (0.5165, -0.8149, 0.1), (0.5165, -0.7754, 0.1955), (0.5165, -0.9104, 0.0605), (0.5165, -1.006, 0.1), (0.5165, -1.045, 0.1955), (0.5165, -1.006, 0.291), (0.5165, -0.9104, 0.3305), (0.5165, -0.8149, 0.291)], [], [(0, 2, 4), (1, 18, 19), (2, 3, 5, 4), (0, 4, 6), (1, 20, 18), (4, 5, 7, 6), (0, 6, 8), (1, 21, 20), (6, 7, 9, 8), (0, 8, 10), (1, 22, 21), (8, 9, 11, 10), (0, 10, 12), (1, 23, 22), (10, 11, 13, 12), (0, 12, 14), (1, 24, 23), (12, 13, 15, 14), (0, 14, 16), (1, 25, 24), (14, 15, 17, 16), (0, 16, 2), (1, 19, 25), (16, 17, 3, 2), (19, 18, 5, 3), (18, 20, 7, 5), (20, 21, 9, 7), (21, 22, 11, 9), (22, 23, 13, 11), (23, 24, 15, 13), (24, 25, 17, 15), (25, 19, 3, 17)])
_uv = me_plane_001.uv_layers.new(name='UVMap')
_uv.uv.foreach_set('vector', [0.1181, 0.05013, 0.1178, 0.04941, 0.1184, 0.04941, 0.2514, 0.04915, 0.2519, 0.04936, 0.2516, 0.04965, 0.1151, 0.05156, 0.1145, 0.05156, 0.1145, 0.05101, 0.1151, 0.05101, 0.1181, 0.05013, 0.1184, 0.04941, 0.1188, 0.04983, 0.2514, 0.04915, 0.2519, 0.04895, 0.2519, 0.04936, 0.1217, 0.04907, 0.1223, 0.04907, 0.1223, 0.04963, 0.1217, 0.04963, 0.1181, 0.05013, 0.1188, 0.04983, 0.1188, 0.05043, 0.2514, 0.04915, 0.2516, 0.04865, 0.2519, 0.04895, 0.1217, 0.04963, 0.1223, 0.04963, 0.1223, 0.05017, 0.1217, 0.05017, 0.1181, 0.05013, 0.1188, 0.05043, 0.1184, 0.05085, 0.2514, 0.04915, 0.2512, 0.04865, 0.2516, 0.04865, 0.1221, 0.0425, 0.1215, 0.0425, 0.1215, 0.04194, 0.1221, 0.04194, 0.1181, 0.05013, 0.1184, 0.05085, 0.1178, 0.05085, 0.2514, 0.04915, 0.2509, 0.04895, 0.2512, 0.04865, 0.1221, 0.04194, 0.1215, 0.04194, 0.1215, 0.0414, 0.1221, 0.0414, 0.1181, 0.05013, 0.1178, 0.05085, 0.1173, 0.05043, 0.2514, 0.04915, 0.2509, 0.04936, 0.2509, 0.04895, 0.121, 0.05017, 0.1217, 0.05017, 0.1217, 0.05072, 0.121, 0.05072, 0.1181, 0.05013, 0.1173, 0.05043, 0.1173, 0.04983, 0.2514, 0.04915, 0.2512, 0.04965, 0.2509, 0.04936, 0.121, 0.05072, 0.1217, 0.05072, 0.1217, 0.05128, 0.121, 0.05128, 0.1181, 0.05013, 0.1173, 0.04983, 0.1178, 0.04941, 0.2514, 0.04915, 0.2516, 0.04965, 0.2512, 0.04965, 0.1151, 0.05211, 0.1145, 0.05211, 0.1145, 0.05156, 0.1151, 0.05156, 0.1168, 0.05063, 0.1171, 0.05034, 0.1173, 0.05043, 0.1169, 0.05085, 0.1171, 0.05034, 0.1171, 0.04992, 0.1173, 0.04983, 0.1173, 0.05043, 0.1171, 0.04992, 0.1168, 0.04963, 0.1169, 0.04941, 0.1173, 0.04983, 0.1168, 0.04963, 0.1164, 0.04963, 0.1163, 0.04941, 0.1169, 0.04941, 0.1164, 0.04963, 0.1161, 0.04992, 0.1159, 0.04983, 0.1163, 0.04941, 0.1161, 0.04992, 0.1161, 0.05034, 0.1159, 0.05043, 0.1159, 0.04983, 0.1161, 0.05034, 0.1164, 0.05063, 0.1163, 0.05085, 0.1159, 0.05043, 0.1164, 0.05063, 0.1168, 0.05063, 0.1169, 0.05085, 0.1163, 0.05085])
me_plane_001.materials.append(mat_material_001)
me_plane_001.use_remesh_fix_poles = True
me_plane_001.use_remesh_preserve_attributes = False
me_plane_001.use_mirror_vertex_groups = False
me_plane_001.update()
me_plane_002 = bpy.data.meshes.new('Plane.002')
me_plane_002.from_pydata([(-0.3556, -0.9104, 0.1955), (-0.5165, -0.9104, 0.1955), (-0.3556, -0.7156, 0.1955), (-0.5165, -0.7156, 0.1955), (-0.3556, -0.7726, 0.05773), (-0.5165, -0.7726, 0.05773), (-0.3556, -0.9104, 0.0006707), (-0.5165, -0.9104, 0.0006707), (-0.3556, -1.048, 0.05773), (-0.5165, -1.048, 0.05773), (-0.3556, -1.105, 0.1955), (-0.5165, -1.105, 0.1955), (-0.3556, -1.048, 0.3333), (-0.5165, -1.048, 0.3333), (-0.3556, -0.9104, 0.3903), (-0.5165, -0.9104, 0.3903), (-0.3556, -0.7726, 0.3333), (-0.5165, -0.7726, 0.3333), (-0.5165, -0.8149, 0.1), (-0.5165, -0.7754, 0.1955), (-0.5165, -0.9104, 0.0605), (-0.5165, -1.006, 0.1), (-0.5165, -1.045, 0.1955), (-0.5165, -1.006, 0.291), (-0.5165, -0.9104, 0.3305), (-0.5165, -0.8149, 0.291)], [], [(0, 4, 2), (1, 19, 18), (2, 4, 5, 3), (0, 6, 4), (1, 18, 20), (4, 6, 7, 5), (0, 8, 6), (1, 20, 21), (6, 8, 9, 7), (0, 10, 8), (1, 21, 22), (8, 10, 11, 9), (0, 12, 10), (1, 22, 23), (10, 12, 13, 11), (0, 14, 12), (1, 23, 24), (12, 14, 15, 13), (0, 16, 14), (1, 24, 25), (14, 16, 17, 15), (0, 2, 16), (1, 25, 19), (16, 2, 3, 17), (19, 3, 5, 18), (18, 5, 7, 20), (20, 7, 9, 21), (21, 9, 11, 22), (22, 11, 13, 23), (23, 13, 15, 24), (24, 15, 17, 25), (25, 17, 3, 19)])
_uv = me_plane_002.uv_layers.new(name='UVMap')
_uv.uv.foreach_set('vector', [0.1095, 0.05052, 0.1098, 0.0498, 0.1092, 0.0498, 0.2543, 0.04915, 0.2545, 0.04865, 0.2541, 0.04865, 0.1215, 0.04416, 0.1215, 0.04471, 0.1221, 0.04471, 0.1221, 0.04416, 0.1095, 0.05052, 0.1103, 0.05022, 0.1098, 0.0498, 0.2543, 0.04915, 0.2541, 0.04865, 0.2538, 0.04895, 0.1209, 0.05207, 0.1209, 0.05152, 0.1202, 0.05152, 0.1202, 0.05207, 0.1095, 0.05052, 0.1103, 0.05082, 0.1103, 0.05022, 0.2543, 0.04915, 0.2538, 0.04895, 0.2538, 0.04936, 0.1209, 0.05152, 0.1209, 0.05097, 0.1202, 0.05097, 0.1202, 0.05152, 0.1095, 0.05052, 0.1098, 0.05124, 0.1103, 0.05082, 0.2543, 0.04915, 0.2538, 0.04936, 0.2541, 0.04965, 0.1221, 0.0409, 0.1221, 0.04036, 0.1215, 0.04036, 0.1215, 0.0409, 0.1095, 0.05052, 0.1092, 0.05124, 0.1098, 0.05124, 0.2543, 0.04915, 0.2541, 0.04965, 0.2545, 0.04965, 0.1221, 0.04036, 0.1221, 0.0398, 0.1215, 0.0398, 0.1215, 0.04036, 0.1095, 0.05052, 0.1088, 0.05082, 0.1092, 0.05124, 0.2543, 0.04915, 0.2545, 0.04965, 0.2548, 0.04936, 0.1217, 0.04796, 0.1217, 0.04852, 0.1223, 0.04852, 0.1223, 0.04796, 0.1095, 0.05052, 0.1088, 0.05022, 0.1088, 0.05082, 0.2543, 0.04915, 0.2548, 0.04936, 0.2548, 0.04895, 0.1217, 0.04852, 0.1217, 0.04907, 0.1223, 0.04907, 0.1223, 0.04852, 0.1095, 0.05052, 0.1092, 0.0498, 0.1088, 0.05022, 0.2543, 0.04915, 0.2548, 0.04895, 0.2545, 0.04865, 0.1215, 0.04361, 0.1215, 0.04416, 0.1221, 0.04416, 0.1221, 0.04361, 0.1197, 0.04963, 0.1198, 0.04941, 0.1192, 0.04941, 0.1193, 0.04963, 0.1193, 0.04963, 0.1192, 0.04941, 0.1188, 0.04983, 0.119, 0.04992, 0.119, 0.04992, 0.1188, 0.04983, 0.1188, 0.05043, 0.119, 0.05034, 0.119, 0.05034, 0.1188, 0.05043, 0.1192, 0.05085, 0.1193, 0.05063, 0.1193, 0.05063, 0.1192, 0.05085, 0.1198, 0.05085, 0.1197, 0.05063, 0.1197, 0.05063, 0.1198, 0.05085, 0.1202, 0.05043, 0.12, 0.05034, 0.12, 0.05034, 0.1202, 0.05043, 0.1202, 0.04983, 0.12, 0.04992, 0.12, 0.04992, 0.1202, 0.04983, 0.1198, 0.04941, 0.1197, 0.04963])
me_plane_002.materials.append(mat_material_001)
me_plane_002.use_remesh_fix_poles = True
me_plane_002.use_remesh_preserve_attributes = False
me_plane_002.use_mirror_vertex_groups = False
me_plane_002.update()
me_plane_003 = bpy.data.meshes.new('Plane.003')
me_plane_003.from_pydata([(0.3556, 0.6275, 0.1955), (0.5165, 0.6275, 0.1955), (0.3556, 0.8223, 0.1955), (0.5165, 0.8223, 0.1955), (0.3556, 0.7653, 0.05773), (0.5165, 0.7653, 0.05773), (0.3556, 0.6275, 0.0006707), (0.5165, 0.6275, 0.0006707), (0.3556, 0.4897, 0.05773), (0.5165, 0.4897, 0.05773), (0.3556, 0.4327, 0.1955), (0.5165, 0.4327, 0.1955), (0.3556, 0.4897, 0.3333), (0.5165, 0.4897, 0.3333), (0.3556, 0.6275, 0.3903), (0.5165, 0.6275, 0.3903), (0.3556, 0.7653, 0.3333), (0.5165, 0.7653, 0.3333), (0.5165, 0.723, 0.1), (0.5165, 0.7625, 0.1955), (0.5165, 0.6275, 0.0605), (0.5165, 0.5321, 0.1), (0.5165, 0.4925, 0.1955), (0.5165, 0.5321, 0.291), (0.5165, 0.6275, 0.3305), (0.5165, 0.723, 0.291)], [], [(0, 2, 4), (1, 18, 19), (2, 3, 5, 4), (0, 4, 6), (1, 20, 18), (4, 5, 7, 6), (0, 6, 8), (1, 21, 20), (6, 7, 9, 8), (0, 8, 10), (1, 22, 21), (8, 9, 11, 10), (0, 10, 12), (1, 23, 22), (10, 11, 13, 12), (0, 12, 14), (1, 24, 23), (12, 13, 15, 14), (0, 14, 16), (1, 25, 24), (14, 15, 17, 16), (0, 16, 2), (1, 19, 25), (16, 17, 3, 2), (19, 18, 5, 3), (18, 20, 7, 5), (20, 21, 9, 7), (21, 22, 11, 9), (22, 23, 13, 11), (23, 24, 15, 13), (24, 25, 17, 15), (25, 19, 3, 17)])
_uv = me_plane_003.uv_layers.new(name='UVMap')
_uv.uv.foreach_set('vector', [0.1181, 0.04869, 0.1188, 0.04899, 0.1184, 0.04941, 0.2543, 0.04771, 0.2548, 0.0475, 0.2548, 0.04792, 0.1221, 0.03925, 0.1215, 0.03925, 0.1215, 0.0387, 0.1221, 0.0387, 0.1181, 0.04869, 0.1184, 0.04941, 0.1178, 0.04941, 0.2543, 0.04771, 0.2545, 0.04721, 0.2548, 0.0475, 0.1095, 0.05235, 0.1088, 0.05235, 0.1088, 0.05179, 0.1095, 0.05179, 0.1181, 0.04869, 0.1178, 0.04941, 0.1173, 0.04899, 0.2543, 0.04771, 0.2541, 0.04721, 0.2545, 0.04721, 0.1095, 0.05179, 0.1088, 0.05179, 0.1088, 0.05124, 0.1095, 0.05124, 0.1181, 0.04869, 0.1173, 0.04899, 0.1173, 0.04839, 0.2543, 0.04771, 0.2538, 0.0475, 0.2541, 0.04721, 0.1221, 0.04361, 0.1215, 0.04361, 0.1215, 0.04305, 0.1221, 0.04305, 0.1181, 0.04869, 0.1173, 0.04839, 0.1178, 0.04796, 0.2543, 0.04771, 0.2538, 0.04792, 0.2538, 0.0475, 0.1221, 0.04305, 0.1215, 0.04305, 0.1215, 0.0425, 0.1221, 0.0425, 0.1181, 0.04869, 0.1178, 0.04796, 0.1184, 0.04796, 0.2543, 0.04771, 0.2541, 0.04821, 0.2538, 0.04792, 0.121, 0.04907, 0.1217, 0.04907, 0.1217, 0.04962, 0.121, 0.04962, 0.1181, 0.04869, 0.1184, 0.04796, 0.1188, 0.04839, 0.2543, 0.04771, 0.2545, 0.04821, 0.2541, 0.04821, 0.121, 0.04962, 0.1217, 0.04962, 0.1217, 0.05017, 0.121, 0.05017, 0.1181, 0.04869, 0.1188, 0.04839, 0.1188, 0.04899, 0.2543, 0.04771, 0.2548, 0.04792, 0.2545, 0.04821, 0.1221, 0.0398, 0.1215, 0.0398, 0.1215, 0.03925, 0.1221, 0.03925, 0.12, 0.04889, 0.12, 0.04848, 0.1202, 0.04839, 0.1202, 0.04899, 0.12, 0.04848, 0.1197, 0.04819, 0.1198, 0.04796, 0.1202, 0.04839, 0.1197, 0.04819, 0.1193, 0.04819, 0.1192, 0.04796, 0.1198, 0.04796, 0.1193, 0.04819, 0.119, 0.04848, 0.1188, 0.04839, 0.1192, 0.04796, 0.119, 0.04848, 0.119, 0.04889, 0.1188, 0.04899, 0.1188, 0.04839, 0.119, 0.04889, 0.1193, 0.04919, 0.1192, 0.04941, 0.1188, 0.04899, 0.1193, 0.04919, 0.1197, 0.04919, 0.1198, 0.04941, 0.1192, 0.04941, 0.1197, 0.04919, 0.12, 0.04889, 0.1202, 0.04899, 0.1198, 0.04941])
me_plane_003.materials.append(mat_material_001)
me_plane_003.use_remesh_fix_poles = True
me_plane_003.use_remesh_preserve_attributes = False
me_plane_003.use_mirror_vertex_groups = False
me_plane_003.update()
me_plane_004 = bpy.data.meshes.new('Plane.004')
me_plane_004.from_pydata([(-0.3556, 0.6275, 0.1955), (-0.5165, 0.6275, 0.1955), (-0.3556, 0.8223, 0.1955), (-0.5165, 0.8223, 0.1955), (-0.3556, 0.7653, 0.05773), (-0.5165, 0.7653, 0.05773), (-0.3556, 0.6275, 0.0006707), (-0.5165, 0.6275, 0.0006707), (-0.3556, 0.4897, 0.05773), (-0.5165, 0.4897, 0.05773), (-0.3556, 0.4327, 0.1955), (-0.5165, 0.4327, 0.1955), (-0.3556, 0.4897, 0.3333), (-0.5165, 0.4897, 0.3333), (-0.3556, 0.6275, 0.3903), (-0.5165, 0.6275, 0.3903), (-0.3556, 0.7653, 0.3333), (-0.5165, 0.7653, 0.3333), (-0.5165, 0.723, 0.1), (-0.5165, 0.7625, 0.1955), (-0.5165, 0.6275, 0.0605), (-0.5165, 0.5321, 0.1), (-0.5165, 0.4925, 0.1955), (-0.5165, 0.5321, 0.291), (-0.5165, 0.6275, 0.3305), (-0.5165, 0.723, 0.291)], [], [(0, 4, 2), (1, 19, 18), (2, 4, 5, 3), (0, 6, 4), (1, 18, 20), (4, 6, 7, 5), (0, 8, 6), (1, 20, 21), (6, 8, 9, 7), (0, 10, 8), (1, 21, 22), (8, 10, 11, 9), (0, 12, 10), (1, 22, 23), (10, 12, 13, 11), (0, 14, 12), (1, 23, 24), (12, 14, 15, 13), (0, 16, 14), (1, 24, 25), (14, 16, 17, 15), (0, 2, 16), (1, 25, 19), (16, 2, 3, 17), (19, 3, 5, 18), (18, 5, 7, 20), (20, 7, 9, 21), (21, 9, 11, 22), (22, 11, 13, 23), (23, 13, 15, 24), (24, 15, 17, 25), (25, 17, 3, 19)])
_uv = me_plane_004.uv_layers.new(name='UVMap')
_uv.uv.foreach_set('vector', [0.1166, 0.04869, 0.1163, 0.04941, 0.1169, 0.04941, 0.2458, 0.04955, 0.246, 0.04905, 0.2455, 0.04905, 0.1215, 0.03815, 0.1215, 0.0387, 0.1221, 0.0387, 0.1221, 0.03815, 0.1166, 0.04869, 0.1159, 0.04899, 0.1163, 0.04941, 0.2458, 0.04955, 0.2455, 0.04905, 0.2453, 0.04934, 0.1217, 0.04907, 0.1217, 0.04852, 0.121, 0.04852, 0.121, 0.04907, 0.1166, 0.04869, 0.1159, 0.04839, 0.1159, 0.04899, 0.2458, 0.04955, 0.2453, 0.04934, 0.2453, 0.04975, 0.1217, 0.04852, 0.1217, 0.04796, 0.121, 0.04796, 0.121, 0.04852, 0.1166, 0.04869, 0.1163, 0.04796, 0.1159, 0.04839, 0.2458, 0.04955, 0.2453, 0.04975, 0.2455, 0.05005, 0.1158, 0.05211, 0.1158, 0.05156, 0.1151, 0.05156, 0.1151, 0.05211, 0.1166, 0.04869, 0.1169, 0.04796, 0.1163, 0.04796, 0.2458, 0.04955, 0.2455, 0.05005, 0.246, 0.05005, 0.1158, 0.05156, 0.1158, 0.05101, 0.1151, 0.05101, 0.1151, 0.05156, 0.1166, 0.04869, 0.1173, 0.04839, 0.1169, 0.04796, 0.2458, 0.04955, 0.246, 0.05005, 0.2463, 0.04975, 0.1223, 0.05128, 0.1223, 0.05072, 0.1217, 0.05072, 0.1217, 0.05128, 0.1166, 0.04869, 0.1173, 0.04899, 0.1173, 0.04839, 0.2458, 0.04955, 0.2463, 0.04975, 0.2463, 0.04934, 0.1223, 0.05072, 0.1223, 0.05017, 0.1217, 0.05017, 0.1217, 0.05072, 0.1166, 0.04869, 0.1169, 0.04941, 0.1173, 0.04899, 0.2458, 0.04955, 0.2463, 0.04934, 0.246, 0.04905, 0.1215, 0.03759, 0.1215, 0.03815, 0.1221, 0.03815, 0.1221, 0.03759, 0.1112, 0.05002, 0.1113, 0.0498, 0.1107, 0.0498, 0.1108, 0.05002, 0.1108, 0.05002, 0.1107, 0.0498, 0.1103, 0.05022, 0.1105, 0.05032, 0.1105, 0.05032, 0.1103, 0.05022, 0.1103, 0.05082, 0.1105, 0.05073, 0.1105, 0.05073, 0.1103, 0.05082, 0.1107, 0.05124, 0.1108, 0.05102, 0.1108, 0.05102, 0.1107, 0.05124, 0.1113, 0.05124, 0.1112, 0.05102, 0.1112, 0.05102, 0.1113, 0.05124, 0.1117, 0.05082, 0.1115, 0.05073, 0.1115, 0.05073, 0.1117, 0.05082, 0.1117, 0.05022, 0.1115, 0.05032, 0.1115, 0.05032, 0.1117, 0.05022, 0.1113, 0.0498, 0.1112, 0.05002])
me_plane_004.materials.append(mat_material_001)
me_plane_004.use_remesh_fix_poles = True
me_plane_004.use_remesh_preserve_attributes = False
me_plane_004.use_mirror_vertex_groups = False
me_plane_004.update()

# ---- objects
ob_muscle_car_01_blue = bpy.data.objects.new('Muscle_Car_01_Blue', me_plane)
ob_wheel_fl = bpy.data.objects.new('Wheel_FL', me_plane_001)
ob_wheel_fr = bpy.data.objects.new('Wheel_FR', me_plane_002)
ob_wheel_rl = bpy.data.objects.new('Wheel_RL', me_plane_003)
ob_wheel_rr = bpy.data.objects.new('Wheel_RR', me_plane_004)

# ---- transforms, parenting, visibility, modifiers, constraints
ob_muscle_car_01_blue.location = (0.0, 0.0, 0.0)
ob_muscle_car_01_blue.lineart.crease_threshold = 0.0
ob_wheel_fl.parent = ob_muscle_car_01_blue
ob_wheel_fl.location = (0.0, 0.0, 0.0)
ob_wheel_fl.lineart.crease_threshold = 0.0
ob_wheel_fr.parent = ob_muscle_car_01_blue
ob_wheel_fr.location = (0.0, 0.0, 0.0)
ob_wheel_fr.lineart.crease_threshold = 0.0
ob_wheel_rl.parent = ob_muscle_car_01_blue
ob_wheel_rl.location = (0.0, 0.0, 0.0)
ob_wheel_rl.lineart.crease_threshold = 0.0
ob_wheel_rr.parent = ob_muscle_car_01_blue
ob_wheel_rr.location = (0.0, 0.0, 0.0)
ob_wheel_rr.lineart.crease_threshold = 0.0

# ---- collection membership
col_collection.objects.link(ob_muscle_car_01_blue)
col_collection.objects.link(ob_wheel_fl)
col_collection.objects.link(ob_wheel_fr)
col_collection.objects.link(ob_wheel_rl)
col_collection.objects.link(ob_wheel_rr)

# ---- scene / render settings (as saved in the file)
scene.frame_start = 1; scene.frame_end = 250; scene.frame_set(3)
scene.render.engine = 'BLENDER_EEVEE_NEXT'
scene.cycles.use_denoising = False
scene.cycles.samples = 128
scene.cycles.sampling_pattern = 'TABULATED_SOBOL'
scene.cycles.use_adaptive_sampling = False
scene.cycles.use_light_tree = False
scene.view_settings.view_transform = 'Filmic'
bpy.context.view_layer.update()

# ---- added for rendering (the .blend has no active camera and no usable light): camera, sun
cam_auto = bpy.data.cameras.new('AutoCamera')
cam_auto.lens = 50.0
cam_auto.sensor_width = 36.0
cam_auto.clip_end = 1000.0
ob_auto_camera = bpy.data.objects.new('AutoCamera', cam_auto)
scene.collection.objects.link(ob_auto_camera)
ob_auto_camera.location = (2.75304, -3.41664, 2.61092)
ob_auto_camera.rotation_euler = (1.09748, -7.21219e-08, 0.694738)
scene.camera = ob_auto_camera
light_auto_sun = bpy.data.lights.new('AutoSun', 'SUN')
light_auto_sun.energy = 3.0
light_auto_sun.angle = 0.0523599
ob_auto_sun = bpy.data.objects.new('AutoSun', light_auto_sun)
scene.collection.objects.link(ob_auto_sun)
ob_auto_sun.rotation_euler = (0.872665, 0.174533, 0.523599)
bpy.context.view_layer.update()
